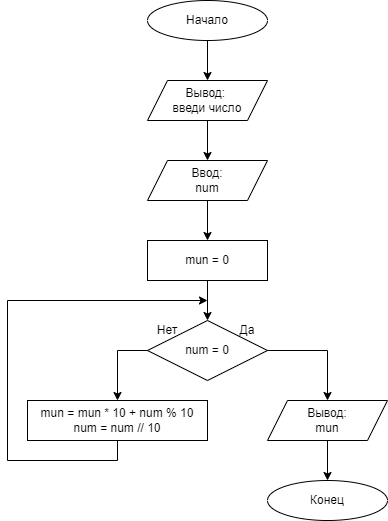

The diagram above was exported from draw.io. Its source (the exported page's mxGraphModel, read from the mxfile embedded in the PNG):
<mxGraphModel dx="1177" dy="460" grid="1" gridSize="10" guides="1" tooltips="1" connect="1" arrows="1" fold="1" page="1" pageScale="1" pageWidth="827" pageHeight="1169" math="0" shadow="0">
  <root>
    <mxCell id="0" />
    <mxCell id="1" parent="0" />
    <mxCell id="sc9QNaQl4IfOKUST6P1R-23" style="edgeStyle=orthogonalEdgeStyle;rounded=0;orthogonalLoop=1;jettySize=auto;html=1;exitX=0.5;exitY=1;exitDx=0;exitDy=0;entryX=0.5;entryY=0;entryDx=0;entryDy=0;" edge="1" parent="1" source="sc9QNaQl4IfOKUST6P1R-1" target="sc9QNaQl4IfOKUST6P1R-3">
      <mxGeometry relative="1" as="geometry" />
    </mxCell>
    <mxCell id="sc9QNaQl4IfOKUST6P1R-1" value="&lt;font style=&quot;vertical-align: inherit;&quot;&gt;&lt;font style=&quot;vertical-align: inherit;&quot;&gt;Начало&lt;/font&gt;&lt;/font&gt;" style="ellipse;whiteSpace=wrap;html=1;" vertex="1" parent="1">
      <mxGeometry x="200" y="40" width="120" height="40" as="geometry" />
    </mxCell>
    <mxCell id="sc9QNaQl4IfOKUST6P1R-2" value="&lt;font style=&quot;vertical-align: inherit;&quot;&gt;&lt;font style=&quot;vertical-align: inherit;&quot;&gt;&lt;font style=&quot;vertical-align: inherit;&quot;&gt;&lt;font style=&quot;vertical-align: inherit;&quot;&gt;Конец&lt;/font&gt;&lt;/font&gt;&lt;/font&gt;&lt;/font&gt;" style="ellipse;whiteSpace=wrap;html=1;" vertex="1" parent="1">
      <mxGeometry x="320" y="520" width="120" height="40" as="geometry" />
    </mxCell>
    <mxCell id="sc9QNaQl4IfOKUST6P1R-22" style="edgeStyle=orthogonalEdgeStyle;rounded=0;orthogonalLoop=1;jettySize=auto;html=1;exitX=0.5;exitY=1;exitDx=0;exitDy=0;entryX=0.5;entryY=0;entryDx=0;entryDy=0;" edge="1" parent="1" source="sc9QNaQl4IfOKUST6P1R-3" target="sc9QNaQl4IfOKUST6P1R-6">
      <mxGeometry relative="1" as="geometry" />
    </mxCell>
    <mxCell id="sc9QNaQl4IfOKUST6P1R-3" value="&lt;font style=&quot;vertical-align: inherit;&quot;&gt;&lt;font style=&quot;vertical-align: inherit;&quot;&gt;Вывод:&amp;nbsp;&lt;br&gt;введи число&lt;br&gt;&lt;/font&gt;&lt;/font&gt;" style="shape=parallelogram;perimeter=parallelogramPerimeter;whiteSpace=wrap;html=1;fixedSize=1;" vertex="1" parent="1">
      <mxGeometry x="200" y="120" width="120" height="40" as="geometry" />
    </mxCell>
    <mxCell id="sc9QNaQl4IfOKUST6P1R-21" style="edgeStyle=orthogonalEdgeStyle;rounded=0;orthogonalLoop=1;jettySize=auto;html=1;exitX=0.5;exitY=1;exitDx=0;exitDy=0;entryX=0.5;entryY=0;entryDx=0;entryDy=0;" edge="1" parent="1" source="sc9QNaQl4IfOKUST6P1R-6" target="sc9QNaQl4IfOKUST6P1R-13">
      <mxGeometry relative="1" as="geometry" />
    </mxCell>
    <mxCell id="sc9QNaQl4IfOKUST6P1R-6" value="&lt;font style=&quot;vertical-align: inherit;&quot;&gt;&lt;font style=&quot;vertical-align: inherit;&quot;&gt;&lt;font style=&quot;vertical-align: inherit;&quot;&gt;&lt;font style=&quot;vertical-align: inherit;&quot;&gt;Ввод:&lt;br&gt;&lt;/font&gt;&lt;/font&gt;&lt;font style=&quot;vertical-align: inherit;&quot;&gt;&lt;font style=&quot;vertical-align: inherit;&quot;&gt;num&lt;/font&gt;&lt;/font&gt;&lt;br&gt;&lt;/font&gt;&lt;/font&gt;" style="shape=parallelogram;perimeter=parallelogramPerimeter;whiteSpace=wrap;html=1;fixedSize=1;" vertex="1" parent="1">
      <mxGeometry x="200" y="200" width="120" height="40" as="geometry" />
    </mxCell>
    <mxCell id="sc9QNaQl4IfOKUST6P1R-12" value="" style="group" vertex="1" connectable="0" parent="1">
      <mxGeometry x="200" y="360" width="120" height="60" as="geometry" />
    </mxCell>
    <mxCell id="sc9QNaQl4IfOKUST6P1R-9" value="num = 0" style="rhombus;whiteSpace=wrap;html=1;" vertex="1" parent="sc9QNaQl4IfOKUST6P1R-12">
      <mxGeometry width="120" height="60" as="geometry" />
    </mxCell>
    <mxCell id="sc9QNaQl4IfOKUST6P1R-10" value="Нет" style="text;html=1;strokeColor=none;fillColor=none;align=center;verticalAlign=middle;whiteSpace=wrap;rounded=0;" vertex="1" parent="sc9QNaQl4IfOKUST6P1R-12">
      <mxGeometry width="40" height="20" as="geometry" />
    </mxCell>
    <mxCell id="sc9QNaQl4IfOKUST6P1R-11" value="Да" style="text;html=1;strokeColor=none;fillColor=none;align=center;verticalAlign=middle;whiteSpace=wrap;rounded=0;" vertex="1" parent="sc9QNaQl4IfOKUST6P1R-12">
      <mxGeometry x="80" width="40" height="20" as="geometry" />
    </mxCell>
    <mxCell id="sc9QNaQl4IfOKUST6P1R-20" style="edgeStyle=orthogonalEdgeStyle;rounded=0;orthogonalLoop=1;jettySize=auto;html=1;exitX=0.5;exitY=1;exitDx=0;exitDy=0;entryX=0.5;entryY=0;entryDx=0;entryDy=0;" edge="1" parent="1" source="sc9QNaQl4IfOKUST6P1R-13" target="sc9QNaQl4IfOKUST6P1R-9">
      <mxGeometry relative="1" as="geometry" />
    </mxCell>
    <mxCell id="sc9QNaQl4IfOKUST6P1R-13" value="mun = 0" style="rounded=0;whiteSpace=wrap;html=1;" vertex="1" parent="1">
      <mxGeometry x="200" y="280" width="120" height="40" as="geometry" />
    </mxCell>
    <mxCell id="sc9QNaQl4IfOKUST6P1R-16" style="edgeStyle=orthogonalEdgeStyle;rounded=0;orthogonalLoop=1;jettySize=auto;html=1;exitX=0.5;exitY=1;exitDx=0;exitDy=0;" edge="1" parent="1" source="sc9QNaQl4IfOKUST6P1R-14">
      <mxGeometry relative="1" as="geometry">
        <mxPoint x="260" y="340" as="targetPoint" />
        <Array as="points">
          <mxPoint x="170" y="500" />
          <mxPoint x="60" y="500" />
          <mxPoint x="60" y="340" />
        </Array>
      </mxGeometry>
    </mxCell>
    <mxCell id="sc9QNaQl4IfOKUST6P1R-14" value="mun = mun * 10 + num % 10&lt;br&gt;num = num // 10" style="rounded=0;whiteSpace=wrap;html=1;" vertex="1" parent="1">
      <mxGeometry x="80" y="440" width="180" height="40" as="geometry" />
    </mxCell>
    <mxCell id="sc9QNaQl4IfOKUST6P1R-19" style="edgeStyle=orthogonalEdgeStyle;rounded=0;orthogonalLoop=1;jettySize=auto;html=1;exitX=0.5;exitY=1;exitDx=0;exitDy=0;entryX=0.5;entryY=0;entryDx=0;entryDy=0;" edge="1" parent="1" source="sc9QNaQl4IfOKUST6P1R-15" target="sc9QNaQl4IfOKUST6P1R-2">
      <mxGeometry relative="1" as="geometry" />
    </mxCell>
    <mxCell id="sc9QNaQl4IfOKUST6P1R-15" value="Вывод:&lt;br&gt;mun" style="shape=parallelogram;perimeter=parallelogramPerimeter;whiteSpace=wrap;html=1;fixedSize=1;" vertex="1" parent="1">
      <mxGeometry x="320" y="440" width="120" height="40" as="geometry" />
    </mxCell>
    <mxCell id="sc9QNaQl4IfOKUST6P1R-17" style="edgeStyle=orthogonalEdgeStyle;rounded=0;orthogonalLoop=1;jettySize=auto;html=1;exitX=0;exitY=0.5;exitDx=0;exitDy=0;entryX=0.5;entryY=0;entryDx=0;entryDy=0;" edge="1" parent="1" source="sc9QNaQl4IfOKUST6P1R-9" target="sc9QNaQl4IfOKUST6P1R-14">
      <mxGeometry relative="1" as="geometry" />
    </mxCell>
    <mxCell id="sc9QNaQl4IfOKUST6P1R-18" style="edgeStyle=orthogonalEdgeStyle;rounded=0;orthogonalLoop=1;jettySize=auto;html=1;exitX=1;exitY=0.5;exitDx=0;exitDy=0;entryX=0.5;entryY=0;entryDx=0;entryDy=0;" edge="1" parent="1" source="sc9QNaQl4IfOKUST6P1R-9" target="sc9QNaQl4IfOKUST6P1R-15">
      <mxGeometry relative="1" as="geometry" />
    </mxCell>
  </root>
</mxGraphModel>